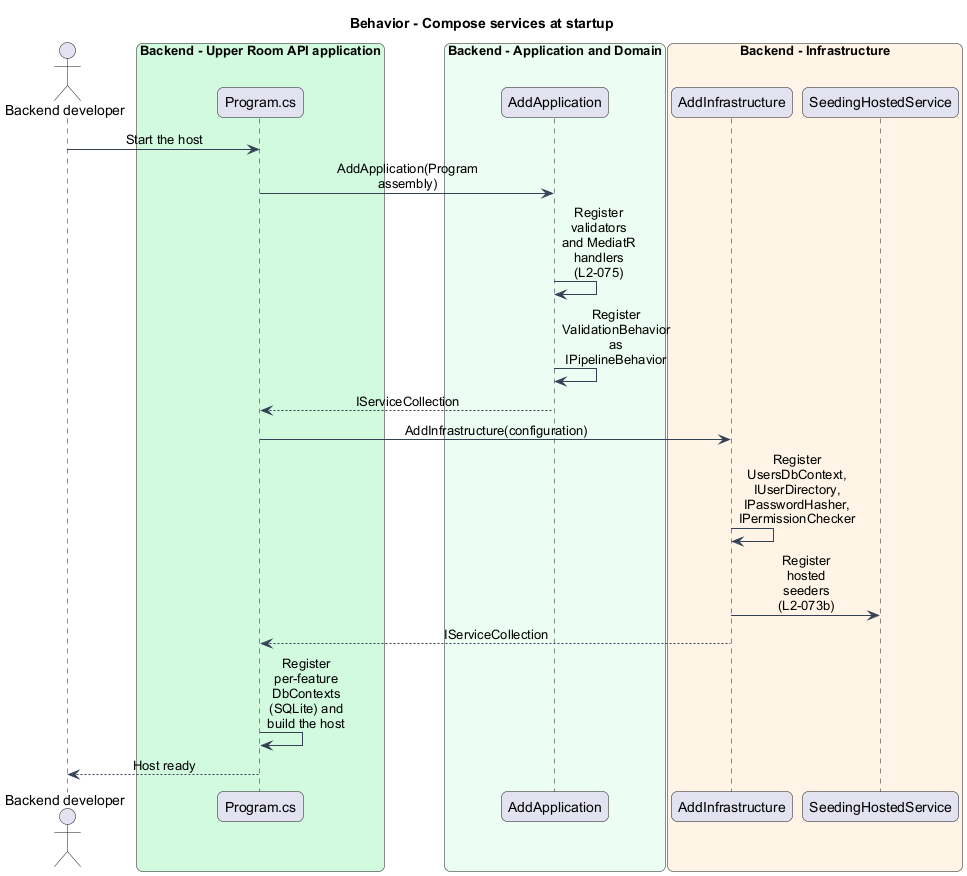

The diagram above was rendered by PlantUML. Its source (embedded in the PNG):
@startuml
skinparam backgroundColor #FFFFFF
skinparam shadowing false
skinparam roundcorner 12
skinparam defaultFontName Arial
skinparam ArrowColor #344054
skinparam sequenceMessageAlign center
skinparam maxMessageSize 80
title Behavior - Compose services at startup
actor "Backend developer" as actor
box "Backend - Upper Room API application" #D1FADF
participant "Program.cs" as program
end box
box "Backend - Application and Domain" #ECFDF3
participant "AddApplication" as addapp
end box
box "Backend - Infrastructure" #FFF4E5
participant "AddInfrastructure" as addinfra
participant "SeedingHostedService" as seed
end box
actor -> program : Start the host
program -> addapp : AddApplication(Program assembly)
addapp -> addapp : Register validators and MediatR handlers (L2-075)
addapp -> addapp : Register ValidationBehavior as IPipelineBehavior
addapp --> program : IServiceCollection
program -> addinfra : AddInfrastructure(configuration)
addinfra -> addinfra : Register UsersDbContext, IUserDirectory, IPasswordHasher, IPermissionChecker
addinfra -> seed : Register hosted seeders (L2-073b)
addinfra --> program : IServiceCollection
program -> program : Register per-feature DbContexts (SQLite) and build the host
program --> actor : Host ready
@enduml